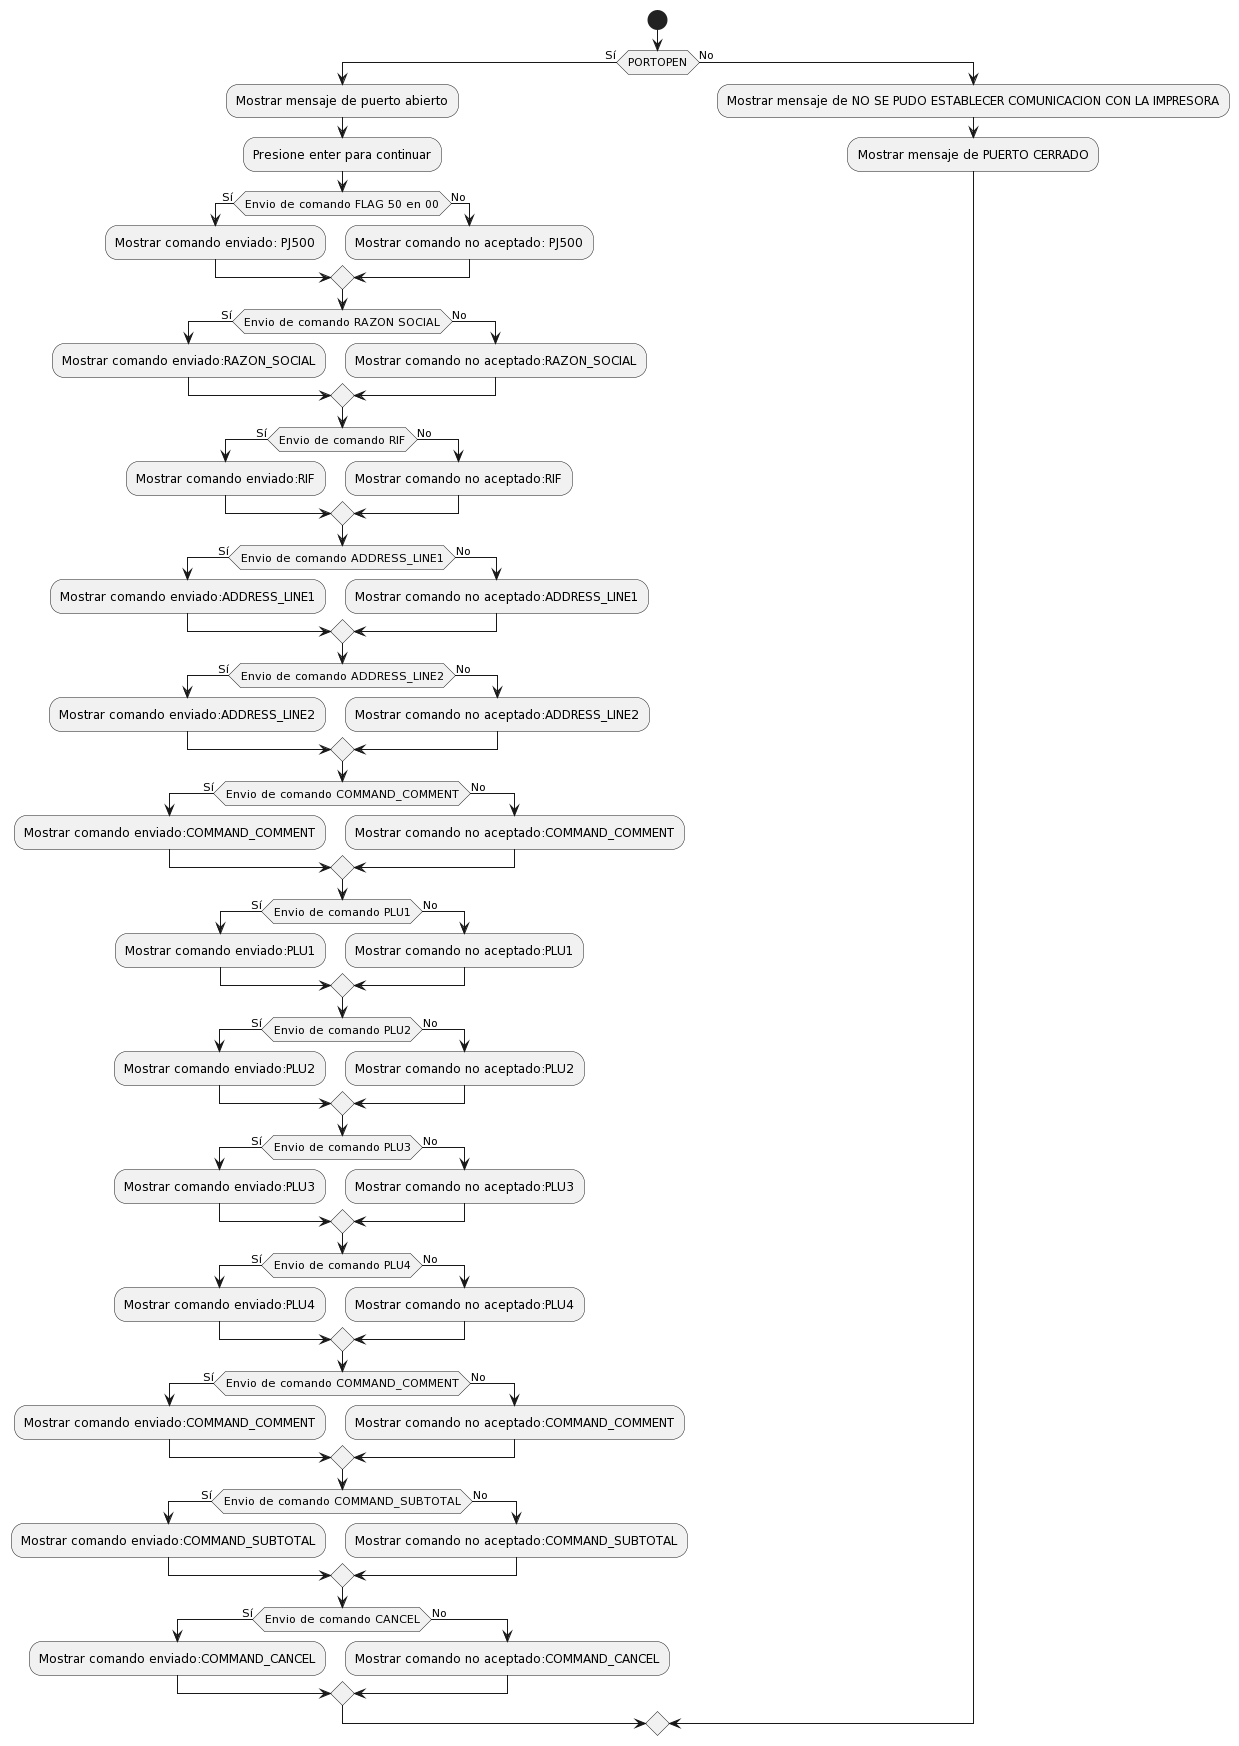

The diagram above was rendered by PlantUML. Its source (embedded in the PNG):
@startuml
start

if (PORTOPEN) then (Sí)
  :Mostrar mensaje de puerto abierto;
  :Presione enter para continuar;
  
  if (Envio de comando FLAG 50 en 00) then (Sí)
    :Mostrar comando enviado: PJ500;
  else (No)
    :Mostrar comando no aceptado: PJ500;
    
  endif

  if (Envio de comando RAZON SOCIAL) then (Sí)
    :Mostrar comando enviado:RAZON_SOCIAL;
  else (No)
    :Mostrar comando no aceptado:RAZON_SOCIAL;    
  
  endif 
  
  if (Envio de comando RIF) then (Sí)
    :Mostrar comando enviado:RIF;
  else (No)
    :Mostrar comando no aceptado:RIF;    
  
  endif   
  
  if (Envio de comando ADDRESS_LINE1) then (Sí)
    :Mostrar comando enviado:ADDRESS_LINE1;
  else (No)
    :Mostrar comando no aceptado:ADDRESS_LINE1;    
  
  endif     
  
  if (Envio de comando ADDRESS_LINE2) then (Sí)
    :Mostrar comando enviado:ADDRESS_LINE2;
  else (No)
    :Mostrar comando no aceptado:ADDRESS_LINE2;    
  
  endif       
  
  if (Envio de comando COMMAND_COMMENT) then (Sí)
    :Mostrar comando enviado:COMMAND_COMMENT;
  else (No)
    :Mostrar comando no aceptado:COMMAND_COMMENT;    
  endif 
  
  if (Envio de comando PLU1) then (Sí)
    :Mostrar comando enviado:PLU1;
  else (No)
    :Mostrar comando no aceptado:PLU1;    
  endif    
  
  if (Envio de comando PLU2) then (Sí)
    :Mostrar comando enviado:PLU2;
  else (No)
    :Mostrar comando no aceptado:PLU2;    
  endif       

  if (Envio de comando PLU3) then (Sí)
    :Mostrar comando enviado:PLU3;
  else (No)
    :Mostrar comando no aceptado:PLU3;    
  endif     
  
  if (Envio de comando PLU4) then (Sí)
    :Mostrar comando enviado:PLU4;
  else (No)
    :Mostrar comando no aceptado:PLU4;    
  endif     
  
  if (Envio de comando COMMAND_COMMENT) then (Sí)
    :Mostrar comando enviado:COMMAND_COMMENT;
  else (No)
    :Mostrar comando no aceptado:COMMAND_COMMENT;    
  endif         
  
  if (Envio de comando COMMAND_SUBTOTAL) then (Sí)
    :Mostrar comando enviado:COMMAND_SUBTOTAL;
  else (No)
    :Mostrar comando no aceptado:COMMAND_SUBTOTAL;    
  endif         

  if (Envio de comando CANCEL) then (Sí)
    :Mostrar comando enviado:COMMAND_CANCEL;
  else (No)
    :Mostrar comando no aceptado:COMMAND_CANCEL;    
  endif     
  

else (No)
  :Mostrar mensaje de NO SE PUDO ESTABLECER COMUNICACION CON LA IMPRESORA;
  :Mostrar mensaje de PUERTO CERRADO;


endif
@enduml